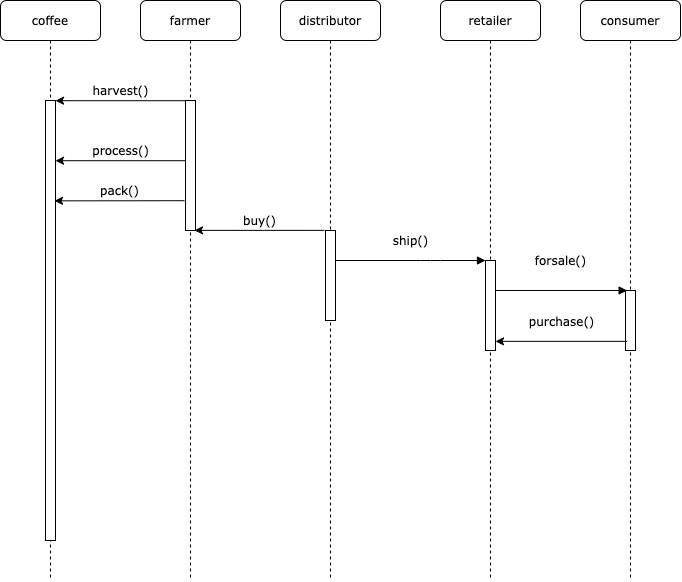

The diagram above was exported from draw.io. Its source (the exported page's mxGraphModel, read from the mxfile embedded in the PNG):
<mxGraphModel dx="652" dy="406" grid="1" gridSize="10" guides="1" tooltips="1" connect="1" arrows="1" fold="1" page="1" pageScale="1" pageWidth="1100" pageHeight="850" background="none" math="0" shadow="0">
  <root>
    <mxCell id="0" />
    <mxCell id="1" parent="0" />
    <mxCell id="7baba1c4bc27f4b0-2" value="farmer" style="shape=umlLifeline;perimeter=lifelinePerimeter;whiteSpace=wrap;html=1;container=1;collapsible=0;recursiveResize=0;outlineConnect=0;rounded=1;shadow=0;comic=0;labelBackgroundColor=none;strokeWidth=1;fontFamily=Verdana;fontSize=12;align=center;" parent="1" vertex="1">
      <mxGeometry x="240" y="80" width="100" height="580" as="geometry" />
    </mxCell>
    <mxCell id="7baba1c4bc27f4b0-10" value="" style="html=1;points=[];perimeter=orthogonalPerimeter;rounded=0;shadow=0;comic=0;labelBackgroundColor=none;strokeWidth=1;fontFamily=Verdana;fontSize=12;align=center;" parent="7baba1c4bc27f4b0-2" vertex="1">
      <mxGeometry x="45" y="100" width="10" height="130" as="geometry" />
    </mxCell>
    <mxCell id="7baba1c4bc27f4b0-3" value="distributor" style="shape=umlLifeline;perimeter=lifelinePerimeter;whiteSpace=wrap;html=1;container=1;collapsible=0;recursiveResize=0;outlineConnect=0;rounded=1;shadow=0;comic=0;labelBackgroundColor=none;strokeWidth=1;fontFamily=Verdana;fontSize=12;align=center;" parent="1" vertex="1">
      <mxGeometry x="380" y="80" width="100" height="580" as="geometry" />
    </mxCell>
    <mxCell id="7baba1c4bc27f4b0-13" value="" style="html=1;points=[];perimeter=orthogonalPerimeter;rounded=0;shadow=0;comic=0;labelBackgroundColor=none;strokeWidth=1;fontFamily=Verdana;fontSize=12;align=center;" parent="7baba1c4bc27f4b0-3" vertex="1">
      <mxGeometry x="45" y="230" width="10" height="90" as="geometry" />
    </mxCell>
    <mxCell id="7baba1c4bc27f4b0-4" value="retailer" style="shape=umlLifeline;perimeter=lifelinePerimeter;whiteSpace=wrap;html=1;container=1;collapsible=0;recursiveResize=0;outlineConnect=0;rounded=1;shadow=0;comic=0;labelBackgroundColor=none;strokeWidth=1;fontFamily=Verdana;fontSize=12;align=center;" parent="1" vertex="1">
      <mxGeometry x="540" y="80" width="100" height="580" as="geometry" />
    </mxCell>
    <mxCell id="7baba1c4bc27f4b0-8" value="coffee" style="shape=umlLifeline;perimeter=lifelinePerimeter;whiteSpace=wrap;html=1;container=1;collapsible=0;recursiveResize=0;outlineConnect=0;rounded=1;shadow=0;comic=0;labelBackgroundColor=none;strokeWidth=1;fontFamily=Verdana;fontSize=12;align=center;" parent="1" vertex="1">
      <mxGeometry x="100" y="80" width="100" height="580" as="geometry" />
    </mxCell>
    <mxCell id="7baba1c4bc27f4b0-9" value="" style="html=1;points=[];perimeter=orthogonalPerimeter;rounded=0;shadow=0;comic=0;labelBackgroundColor=none;strokeWidth=1;fontFamily=Verdana;fontSize=12;align=center;" parent="7baba1c4bc27f4b0-8" vertex="1">
      <mxGeometry x="45" y="100" width="10" height="440" as="geometry" />
    </mxCell>
    <mxCell id="7baba1c4bc27f4b0-16" value="" style="html=1;points=[];perimeter=orthogonalPerimeter;rounded=0;shadow=0;comic=0;labelBackgroundColor=none;strokeWidth=1;fontFamily=Verdana;fontSize=12;align=center;" parent="1" vertex="1">
      <mxGeometry x="585" y="340" width="10" height="90" as="geometry" />
    </mxCell>
    <mxCell id="7baba1c4bc27f4b0-17" value="ship()" style="html=1;verticalAlign=bottom;endArrow=block;labelBackgroundColor=none;fontFamily=Verdana;fontSize=12;edgeStyle=elbowEdgeStyle;elbow=vertical;" parent="1" source="7baba1c4bc27f4b0-13" target="7baba1c4bc27f4b0-16" edge="1">
      <mxGeometry y="10" relative="1" as="geometry">
        <mxPoint x="510" y="220" as="sourcePoint" />
        <Array as="points">
          <mxPoint x="530" y="340" />
          <mxPoint x="460" y="220" />
        </Array>
        <mxPoint as="offset" />
      </mxGeometry>
    </mxCell>
    <mxCell id="7baba1c4bc27f4b0-11" value="harvest()" style="html=1;verticalAlign=bottom;endArrow=none;entryX=0;entryY=0;labelBackgroundColor=none;fontFamily=Verdana;fontSize=12;edgeStyle=elbowEdgeStyle;elbow=vertical;endFill=0;startArrow=classic;startFill=1;" parent="1" source="7baba1c4bc27f4b0-9" target="7baba1c4bc27f4b0-10" edge="1">
      <mxGeometry relative="1" as="geometry">
        <mxPoint x="220" y="190" as="sourcePoint" />
      </mxGeometry>
    </mxCell>
    <mxCell id="8jkqhk-OzTVBBlwMCo-u-1" value="consumer" style="shape=umlLifeline;perimeter=lifelinePerimeter;whiteSpace=wrap;html=1;container=1;collapsible=0;recursiveResize=0;outlineConnect=0;rounded=1;shadow=0;comic=0;labelBackgroundColor=none;strokeWidth=1;fontFamily=Verdana;fontSize=12;align=center;" vertex="1" parent="1">
      <mxGeometry x="680" y="80" width="100" height="580" as="geometry" />
    </mxCell>
    <mxCell id="8jkqhk-OzTVBBlwMCo-u-3" value="process()" style="html=1;verticalAlign=bottom;endArrow=none;entryX=0;entryY=0;labelBackgroundColor=none;fontFamily=Verdana;fontSize=12;edgeStyle=elbowEdgeStyle;elbow=vertical;endFill=0;startArrow=classic;startFill=1;" edge="1" parent="1">
      <mxGeometry relative="1" as="geometry">
        <mxPoint x="154.9999999999999" y="240.20689655172418" as="sourcePoint" />
        <mxPoint x="284.9999999999999" y="240" as="targetPoint" />
      </mxGeometry>
    </mxCell>
    <mxCell id="8jkqhk-OzTVBBlwMCo-u-4" value="pack()" style="html=1;verticalAlign=bottom;endArrow=none;entryX=0;entryY=0;labelBackgroundColor=none;fontFamily=Verdana;fontSize=12;edgeStyle=elbowEdgeStyle;elbow=vertical;endFill=0;startArrow=classic;startFill=1;" edge="1" parent="1">
      <mxGeometry relative="1" as="geometry">
        <mxPoint x="153.9999999999999" y="280.34689655172417" as="sourcePoint" />
        <mxPoint x="283.9999999999999" y="280.14" as="targetPoint" />
      </mxGeometry>
    </mxCell>
    <mxCell id="8jkqhk-OzTVBBlwMCo-u-5" value="buy()" style="html=1;verticalAlign=bottom;endArrow=none;entryX=0;entryY=0;labelBackgroundColor=none;fontFamily=Verdana;fontSize=12;edgeStyle=elbowEdgeStyle;elbow=vertical;endFill=0;startArrow=classic;startFill=1;" edge="1" parent="1">
      <mxGeometry relative="1" as="geometry">
        <mxPoint x="293.9999999999999" y="309.86689655172415" as="sourcePoint" />
        <mxPoint x="423.9999999999999" y="309.65999999999997" as="targetPoint" />
      </mxGeometry>
    </mxCell>
    <mxCell id="8jkqhk-OzTVBBlwMCo-u-6" value="forsale()" style="html=1;verticalAlign=bottom;endArrow=block;labelBackgroundColor=none;fontFamily=Verdana;fontSize=12;edgeStyle=elbowEdgeStyle;elbow=vertical;entryX=0.162;entryY=-0.014;entryDx=0;entryDy=0;entryPerimeter=0;" edge="1" parent="1" target="8jkqhk-OzTVBBlwMCo-u-7">
      <mxGeometry x="-0.0186" y="20" relative="1" as="geometry">
        <mxPoint x="595" y="370" as="sourcePoint" />
        <Array as="points">
          <mxPoint x="690" y="370" />
          <mxPoint x="620" y="250" />
        </Array>
        <mxPoint x="710" y="370.34" as="targetPoint" />
        <mxPoint as="offset" />
      </mxGeometry>
    </mxCell>
    <mxCell id="8jkqhk-OzTVBBlwMCo-u-7" value="" style="html=1;points=[];perimeter=orthogonalPerimeter;rounded=0;shadow=0;comic=0;labelBackgroundColor=none;strokeWidth=1;fontFamily=Verdana;fontSize=12;align=center;" vertex="1" parent="1">
      <mxGeometry x="725" y="370" width="10" height="60" as="geometry" />
    </mxCell>
    <mxCell id="8jkqhk-OzTVBBlwMCo-u-8" value="purchase()" style="html=1;verticalAlign=bottom;endArrow=none;labelBackgroundColor=none;fontFamily=Verdana;fontSize=12;edgeStyle=elbowEdgeStyle;elbow=vertical;entryX=0.162;entryY=-0.014;entryDx=0;entryDy=0;entryPerimeter=0;endFill=0;startArrow=classic;startFill=1;" edge="1" parent="1">
      <mxGeometry y="10" relative="1" as="geometry">
        <mxPoint x="595" y="420.84000000000003" as="sourcePoint" />
        <Array as="points">
          <mxPoint x="690" y="420.84000000000003" />
          <mxPoint x="620" y="300.84000000000003" />
        </Array>
        <mxPoint x="726.6199999999999" y="420" as="targetPoint" />
        <mxPoint as="offset" />
      </mxGeometry>
    </mxCell>
  </root>
</mxGraphModel>